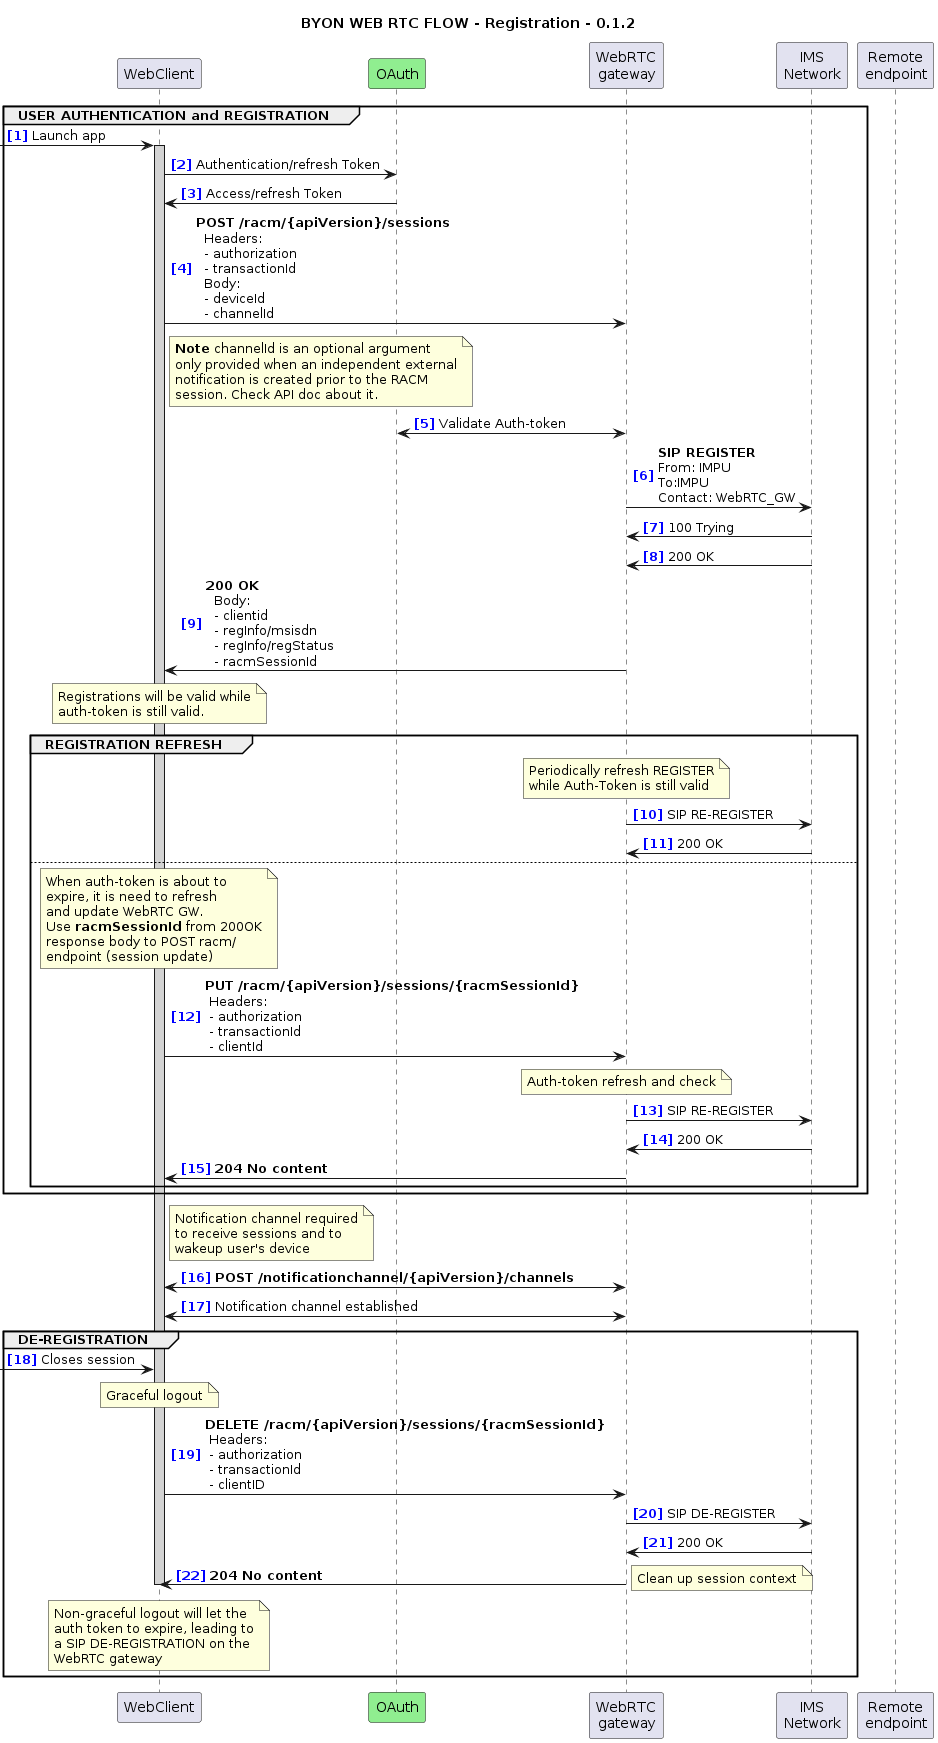

The diagram above was rendered by PlantUML. Its source (embedded in the PNG):
@startuml BYON Registration 0.1.2

title "BYON WEB RTC FLOW - Registration - 0.1.2"
autonumber "<font color=blue><b>[0]"


participant WebClient
participant OAuth #LightGreen
participant "WebRTC\ngateway" as WebRTC_GW
participant "IMS\nNetwork" as IMS_Network
participant "Remote\nendpoint" as RemoteEndpoint

' --- USER AUTHENTICATION and REGISTRATION
group USER AUTHENTICATION and REGISTRATION

[-> WebClient: Launch app
activate WebClient #LightGray

WebClient -> OAuth: Authentication/refresh Token
OAuth -> WebClient: Access/refresh Token
WebClient -> WebRTC_GW: **POST /racm/{apiVersion}/sessions**\n  Headers: \n  - authorization \n  - transactionId \n  Body: \n  - deviceId \n  - channelId

note right WebClient
  **Note** channelId is an optional argument
  only provided when an independent external
  notification is created prior to the RACM
  session. Check API doc about it.
end note

WebRTC_GW <-> OAuth: Validate Auth-token
WebRTC_GW -> IMS_Network: **SIP REGISTER**\nFrom: IMPU\nTo:IMPU\nContact: WebRTC_GW
IMS_Network -> WebRTC_GW: 100 Trying
IMS_Network -> WebRTC_GW: 200 OK
WebRTC_GW -> WebClient: **200 OK**\n  Body:\n  - clientid\n  - regInfo/msisdn\n  - regInfo/regStatus\n  - racmSessionId
note over WebClient
  Registrations will be valid while
  auth-token is still valid.
end note

' --- Refreshing of registration
group REGISTRATION REFRESH
  note over WebRTC_GW
   Periodically refresh REGISTER
   while Auth-Token is still valid
  end note
  WebRTC_GW -> IMS_Network: SIP RE-REGISTER
  IMS_Network -> WebRTC_GW: 200 OK

else
note over WebClient
  When auth-token is about to
  expire, it is need to refresh
  and update WebRTC GW.
  Use **racmSessionId** from 200OK
  response body to POST racm/
  endpoint (session update)
end note
WebClient -> WebRTC_GW: **PUT /racm/{apiVersion}/sessions/{racmSessionId}** \n Headers: \n - authorization \n - transactionId \n - clientId

note over WebRTC_GW
  Auth-token refresh and check
end note
WebRTC_GW -> IMS_Network: SIP RE-REGISTER
IMS_Network -> WebRTC_GW: 200 OK
WebRTC_GW -> WebClient: **204 No content**
end
end

note right WebClient
  Notification channel required
  to receive sessions and to
  wakeup user's device
end note

WebClient <-> WebRTC_GW: **POST /notificationchannel/{apiVersion}/channels**
WebClient <-> WebRTC_GW <<wsStyle>>: Notification channel established

' --- DE-REGISTRATION
group DE-REGISTRATION

[-> WebClient: Closes session

note over WebClient
  Graceful logout
end note
WebClient -> WebRTC_GW: **DELETE /racm/{apiVersion}/sessions/{racmSessionId}** \n Headers: \n - authorization \n - transactionId \n - clientID
WebRTC_GW -> IMS_Network: SIP DE-REGISTER
IMS_Network -> WebRTC_GW: 200 OK
WebRTC_GW -> WebClient: **204 No content**
      note right: Clean up session context
      
deactivate WebClient

note over WebClient
  Non-graceful logout will let the
  auth token to expire, leading to
  a SIP DE-REGISTRATION on the
  WebRTC gateway
end note
end 

@enduml